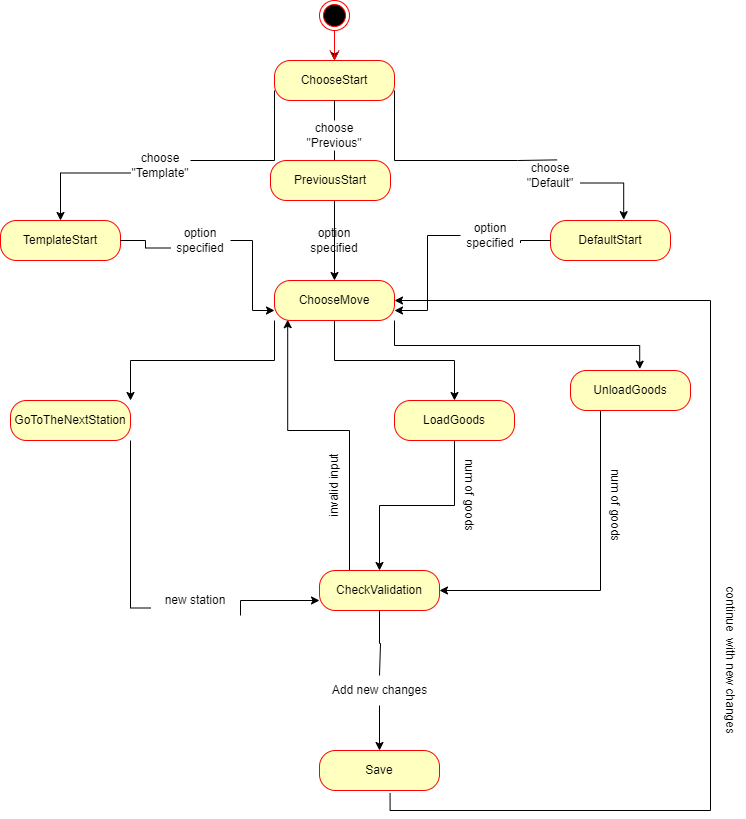

The diagram above was exported from draw.io. Its source (the exported page's mxGraphModel, read from the mxfile embedded in the PNG):
<mxGraphModel dx="1036" dy="1730" grid="1" gridSize="10" guides="1" tooltips="1" connect="1" arrows="1" fold="1" page="1" pageScale="1" pageWidth="827" pageHeight="1169" math="0" shadow="0">
  <root>
    <mxCell id="0" />
    <mxCell id="1" parent="0" />
    <mxCell id="8unszsa37rtcRoDUqb-T-4" value="" style="edgeStyle=orthogonalEdgeStyle;rounded=0;orthogonalLoop=1;jettySize=auto;html=1;" edge="1" parent="1" source="8unszsa37rtcRoDUqb-T-1" target="8unszsa37rtcRoDUqb-T-2">
      <mxGeometry relative="1" as="geometry" />
    </mxCell>
    <mxCell id="8unszsa37rtcRoDUqb-T-1" value="" style="ellipse;html=1;shape=endState;fillColor=#000000;strokeColor=#ff0000;" vertex="1" parent="1">
      <mxGeometry x="399" y="-40" width="30" height="30" as="geometry" />
    </mxCell>
    <mxCell id="8unszsa37rtcRoDUqb-T-15" style="edgeStyle=orthogonalEdgeStyle;rounded=0;orthogonalLoop=1;jettySize=auto;html=1;exitX=0;exitY=0.75;exitDx=0;exitDy=0;startArrow=none;" edge="1" parent="1" source="8unszsa37rtcRoDUqb-T-32" target="8unszsa37rtcRoDUqb-T-5">
      <mxGeometry relative="1" as="geometry" />
    </mxCell>
    <mxCell id="8unszsa37rtcRoDUqb-T-17" style="edgeStyle=orthogonalEdgeStyle;rounded=0;orthogonalLoop=1;jettySize=auto;html=1;exitX=1;exitY=0.75;exitDx=0;exitDy=0;entryX=0.61;entryY=-0.02;entryDx=0;entryDy=0;entryPerimeter=0;startArrow=none;" edge="1" parent="1" source="8unszsa37rtcRoDUqb-T-40" target="8unszsa37rtcRoDUqb-T-8">
      <mxGeometry relative="1" as="geometry" />
    </mxCell>
    <mxCell id="8unszsa37rtcRoDUqb-T-18" style="edgeStyle=orthogonalEdgeStyle;rounded=0;orthogonalLoop=1;jettySize=auto;html=1;exitX=0.5;exitY=1;exitDx=0;exitDy=0;entryX=0.5;entryY=0;entryDx=0;entryDy=0;startArrow=none;" edge="1" parent="1" source="8unszsa37rtcRoDUqb-T-42" target="8unszsa37rtcRoDUqb-T-7">
      <mxGeometry relative="1" as="geometry">
        <Array as="points">
          <mxPoint x="414" y="150" />
          <mxPoint x="410" y="150" />
        </Array>
      </mxGeometry>
    </mxCell>
    <mxCell id="8unszsa37rtcRoDUqb-T-2" value="ChooseStart" style="rounded=1;whiteSpace=wrap;html=1;arcSize=40;fontColor=#000000;fillColor=#ffffc0;strokeColor=#ff0000;" vertex="1" parent="1">
      <mxGeometry x="354" y="20" width="120" height="40" as="geometry" />
    </mxCell>
    <mxCell id="8unszsa37rtcRoDUqb-T-3" value="" style="edgeStyle=orthogonalEdgeStyle;html=1;verticalAlign=bottom;endArrow=open;endSize=8;strokeColor=#ff0000;rounded=0;entryX=0.5;entryY=0;entryDx=0;entryDy=0;" edge="1" source="8unszsa37rtcRoDUqb-T-1" parent="1" target="8unszsa37rtcRoDUqb-T-2">
      <mxGeometry relative="1" as="geometry">
        <mxPoint x="395" y="210" as="targetPoint" />
        <mxPoint x="395" y="50" as="sourcePoint" />
      </mxGeometry>
    </mxCell>
    <mxCell id="8unszsa37rtcRoDUqb-T-22" style="edgeStyle=orthogonalEdgeStyle;rounded=0;orthogonalLoop=1;jettySize=auto;html=1;exitX=1;exitY=0.5;exitDx=0;exitDy=0;entryX=0;entryY=0.75;entryDx=0;entryDy=0;startArrow=none;" edge="1" parent="1" source="8unszsa37rtcRoDUqb-T-44" target="8unszsa37rtcRoDUqb-T-20">
      <mxGeometry relative="1" as="geometry" />
    </mxCell>
    <mxCell id="8unszsa37rtcRoDUqb-T-5" value="TemplateStart" style="rounded=1;whiteSpace=wrap;html=1;arcSize=40;fontColor=#000000;fillColor=#ffffc0;strokeColor=#ff0000;" vertex="1" parent="1">
      <mxGeometry x="80" y="180" width="120" height="40" as="geometry" />
    </mxCell>
    <mxCell id="8unszsa37rtcRoDUqb-T-23" style="edgeStyle=orthogonalEdgeStyle;rounded=0;orthogonalLoop=1;jettySize=auto;html=1;exitX=0.5;exitY=1;exitDx=0;exitDy=0;entryX=0.5;entryY=0;entryDx=0;entryDy=0;startArrow=none;" edge="1" parent="1" source="8unszsa37rtcRoDUqb-T-48" target="8unszsa37rtcRoDUqb-T-20">
      <mxGeometry relative="1" as="geometry">
        <Array as="points">
          <mxPoint x="414" y="160" />
        </Array>
      </mxGeometry>
    </mxCell>
    <mxCell id="8unszsa37rtcRoDUqb-T-7" value="PreviousStart" style="rounded=1;whiteSpace=wrap;html=1;arcSize=40;fontColor=#000000;fillColor=#ffffc0;strokeColor=#ff0000;" vertex="1" parent="1">
      <mxGeometry x="350" y="120" width="120" height="40" as="geometry" />
    </mxCell>
    <mxCell id="8unszsa37rtcRoDUqb-T-21" style="edgeStyle=orthogonalEdgeStyle;rounded=0;orthogonalLoop=1;jettySize=auto;html=1;exitX=0;exitY=0.5;exitDx=0;exitDy=0;entryX=1;entryY=0.75;entryDx=0;entryDy=0;startArrow=none;" edge="1" parent="1" source="8unszsa37rtcRoDUqb-T-46" target="8unszsa37rtcRoDUqb-T-20">
      <mxGeometry relative="1" as="geometry" />
    </mxCell>
    <mxCell id="8unszsa37rtcRoDUqb-T-8" value="DefaultStart" style="rounded=1;whiteSpace=wrap;html=1;arcSize=40;fontColor=#000000;fillColor=#ffffc0;strokeColor=#ff0000;" vertex="1" parent="1">
      <mxGeometry x="630" y="180" width="120" height="40" as="geometry" />
    </mxCell>
    <mxCell id="8unszsa37rtcRoDUqb-T-28" style="edgeStyle=orthogonalEdgeStyle;rounded=0;orthogonalLoop=1;jettySize=auto;html=1;exitX=1;exitY=1;exitDx=0;exitDy=0;entryX=0;entryY=0.75;entryDx=0;entryDy=0;startArrow=none;" edge="1" parent="1" source="8unszsa37rtcRoDUqb-T-56" target="8unszsa37rtcRoDUqb-T-13">
      <mxGeometry relative="1" as="geometry">
        <Array as="points">
          <mxPoint x="320" y="560" />
        </Array>
      </mxGeometry>
    </mxCell>
    <mxCell id="8unszsa37rtcRoDUqb-T-9" value="GoToTheNextStation" style="rounded=1;whiteSpace=wrap;html=1;arcSize=40;fontColor=#000000;fillColor=#ffffc0;strokeColor=#ff0000;" vertex="1" parent="1">
      <mxGeometry x="90" y="360" width="120" height="40" as="geometry" />
    </mxCell>
    <mxCell id="8unszsa37rtcRoDUqb-T-27" style="edgeStyle=orthogonalEdgeStyle;rounded=0;orthogonalLoop=1;jettySize=auto;html=1;exitX=0.5;exitY=1;exitDx=0;exitDy=0;" edge="1" parent="1" source="8unszsa37rtcRoDUqb-T-11" target="8unszsa37rtcRoDUqb-T-13">
      <mxGeometry relative="1" as="geometry" />
    </mxCell>
    <mxCell id="8unszsa37rtcRoDUqb-T-11" value="LoadGoods" style="rounded=1;whiteSpace=wrap;html=1;arcSize=40;fontColor=#000000;fillColor=#ffffc0;strokeColor=#ff0000;" vertex="1" parent="1">
      <mxGeometry x="474" y="360" width="120" height="40" as="geometry" />
    </mxCell>
    <mxCell id="8unszsa37rtcRoDUqb-T-29" style="edgeStyle=orthogonalEdgeStyle;rounded=0;orthogonalLoop=1;jettySize=auto;html=1;exitX=0.25;exitY=1;exitDx=0;exitDy=0;entryX=1;entryY=0.5;entryDx=0;entryDy=0;" edge="1" parent="1" source="8unszsa37rtcRoDUqb-T-12" target="8unszsa37rtcRoDUqb-T-13">
      <mxGeometry relative="1" as="geometry" />
    </mxCell>
    <mxCell id="8unszsa37rtcRoDUqb-T-12" value="UnloadGoods" style="rounded=1;whiteSpace=wrap;html=1;arcSize=40;fontColor=#000000;fillColor=#ffffc0;strokeColor=#ff0000;" vertex="1" parent="1">
      <mxGeometry x="650" y="330" width="120" height="40" as="geometry" />
    </mxCell>
    <mxCell id="8unszsa37rtcRoDUqb-T-30" style="edgeStyle=orthogonalEdgeStyle;rounded=0;orthogonalLoop=1;jettySize=auto;html=1;exitX=0.5;exitY=1;exitDx=0;exitDy=0;entryX=0.5;entryY=0;entryDx=0;entryDy=0;startArrow=none;" edge="1" parent="1" source="8unszsa37rtcRoDUqb-T-54" target="8unszsa37rtcRoDUqb-T-14">
      <mxGeometry relative="1" as="geometry" />
    </mxCell>
    <mxCell id="8unszsa37rtcRoDUqb-T-31" style="edgeStyle=orthogonalEdgeStyle;rounded=0;orthogonalLoop=1;jettySize=auto;html=1;exitX=0.25;exitY=0;exitDx=0;exitDy=0;entryX=0.11;entryY=0.98;entryDx=0;entryDy=0;entryPerimeter=0;" edge="1" parent="1" source="8unszsa37rtcRoDUqb-T-13" target="8unszsa37rtcRoDUqb-T-20">
      <mxGeometry relative="1" as="geometry">
        <Array as="points">
          <mxPoint x="429" y="390" />
          <mxPoint x="367" y="390" />
        </Array>
      </mxGeometry>
    </mxCell>
    <mxCell id="8unszsa37rtcRoDUqb-T-13" value="CheckValidation" style="rounded=1;whiteSpace=wrap;html=1;arcSize=40;fontColor=#000000;fillColor=#ffffc0;strokeColor=#ff0000;" vertex="1" parent="1">
      <mxGeometry x="399" y="530" width="120" height="40" as="geometry" />
    </mxCell>
    <mxCell id="8unszsa37rtcRoDUqb-T-50" style="edgeStyle=orthogonalEdgeStyle;rounded=0;orthogonalLoop=1;jettySize=auto;html=1;exitX=0.588;exitY=1.065;exitDx=0;exitDy=0;exitPerimeter=0;" edge="1" parent="1" source="8unszsa37rtcRoDUqb-T-14" target="8unszsa37rtcRoDUqb-T-20">
      <mxGeometry relative="1" as="geometry">
        <Array as="points">
          <mxPoint x="470" y="770" />
          <mxPoint x="790" y="770" />
          <mxPoint x="790" y="260" />
        </Array>
      </mxGeometry>
    </mxCell>
    <mxCell id="8unszsa37rtcRoDUqb-T-14" value="Save" style="rounded=1;whiteSpace=wrap;html=1;arcSize=40;fontColor=#000000;fillColor=#ffffc0;strokeColor=#ff0000;" vertex="1" parent="1">
      <mxGeometry x="399" y="710" width="120" height="40" as="geometry" />
    </mxCell>
    <mxCell id="8unszsa37rtcRoDUqb-T-24" style="edgeStyle=orthogonalEdgeStyle;rounded=0;orthogonalLoop=1;jettySize=auto;html=1;exitX=0.5;exitY=1;exitDx=0;exitDy=0;" edge="1" parent="1" source="8unszsa37rtcRoDUqb-T-20" target="8unszsa37rtcRoDUqb-T-11">
      <mxGeometry relative="1" as="geometry" />
    </mxCell>
    <mxCell id="8unszsa37rtcRoDUqb-T-25" style="edgeStyle=orthogonalEdgeStyle;rounded=0;orthogonalLoop=1;jettySize=auto;html=1;exitX=0;exitY=1;exitDx=0;exitDy=0;entryX=1;entryY=0;entryDx=0;entryDy=0;" edge="1" parent="1" source="8unszsa37rtcRoDUqb-T-20" target="8unszsa37rtcRoDUqb-T-9">
      <mxGeometry relative="1" as="geometry" />
    </mxCell>
    <mxCell id="8unszsa37rtcRoDUqb-T-26" style="edgeStyle=orthogonalEdgeStyle;rounded=0;orthogonalLoop=1;jettySize=auto;html=1;exitX=1;exitY=1;exitDx=0;exitDy=0;entryX=0.577;entryY=-0.035;entryDx=0;entryDy=0;entryPerimeter=0;" edge="1" parent="1" source="8unszsa37rtcRoDUqb-T-20" target="8unszsa37rtcRoDUqb-T-12">
      <mxGeometry relative="1" as="geometry">
        <mxPoint x="630" y="320" as="targetPoint" />
      </mxGeometry>
    </mxCell>
    <mxCell id="8unszsa37rtcRoDUqb-T-20" value="ChooseMove" style="rounded=1;whiteSpace=wrap;html=1;arcSize=40;fontColor=#000000;fillColor=#ffffc0;strokeColor=#ff0000;" vertex="1" parent="1">
      <mxGeometry x="354" y="240" width="120" height="40" as="geometry" />
    </mxCell>
    <mxCell id="8unszsa37rtcRoDUqb-T-32" value="choose &quot;Template&quot;" style="text;html=1;strokeColor=none;fillColor=none;align=center;verticalAlign=middle;whiteSpace=wrap;rounded=0;" vertex="1" parent="1">
      <mxGeometry x="210" y="110" width="60" height="30" as="geometry" />
    </mxCell>
    <mxCell id="8unszsa37rtcRoDUqb-T-33" value="" style="edgeStyle=orthogonalEdgeStyle;rounded=0;orthogonalLoop=1;jettySize=auto;html=1;exitX=0;exitY=0.75;exitDx=0;exitDy=0;endArrow=none;" edge="1" parent="1" source="8unszsa37rtcRoDUqb-T-2" target="8unszsa37rtcRoDUqb-T-32">
      <mxGeometry relative="1" as="geometry">
        <mxPoint x="354" y="130" as="sourcePoint" />
        <mxPoint x="140" y="180" as="targetPoint" />
        <Array as="points">
          <mxPoint x="354" y="120" />
        </Array>
      </mxGeometry>
    </mxCell>
    <mxCell id="8unszsa37rtcRoDUqb-T-40" value="choose &quot;Default&quot;" style="text;html=1;strokeColor=none;fillColor=none;align=center;verticalAlign=middle;whiteSpace=wrap;rounded=0;" vertex="1" parent="1">
      <mxGeometry x="600" y="120" width="60" height="30" as="geometry" />
    </mxCell>
    <mxCell id="8unszsa37rtcRoDUqb-T-41" value="" style="edgeStyle=orthogonalEdgeStyle;rounded=0;orthogonalLoop=1;jettySize=auto;html=1;exitX=1;exitY=0.75;exitDx=0;exitDy=0;entryX=0.61;entryY=-0.02;entryDx=0;entryDy=0;entryPerimeter=0;endArrow=none;" edge="1" parent="1" source="8unszsa37rtcRoDUqb-T-2" target="8unszsa37rtcRoDUqb-T-40">
      <mxGeometry relative="1" as="geometry">
        <mxPoint x="474" y="130" as="sourcePoint" />
        <mxPoint x="703.2" y="179.20000000000005" as="targetPoint" />
        <Array as="points">
          <mxPoint x="474" y="120" />
          <mxPoint x="597" y="120" />
        </Array>
      </mxGeometry>
    </mxCell>
    <mxCell id="8unszsa37rtcRoDUqb-T-42" value="choose&lt;br&gt;&quot;Previous&quot;" style="text;html=1;strokeColor=none;fillColor=none;align=center;verticalAlign=middle;whiteSpace=wrap;rounded=0;" vertex="1" parent="1">
      <mxGeometry x="384" y="80" width="60" height="30" as="geometry" />
    </mxCell>
    <mxCell id="8unszsa37rtcRoDUqb-T-43" value="" style="edgeStyle=orthogonalEdgeStyle;rounded=0;orthogonalLoop=1;jettySize=auto;html=1;exitX=0.5;exitY=1;exitDx=0;exitDy=0;entryX=0.5;entryY=0;entryDx=0;entryDy=0;endArrow=none;" edge="1" parent="1" source="8unszsa37rtcRoDUqb-T-2" target="8unszsa37rtcRoDUqb-T-42">
      <mxGeometry relative="1" as="geometry">
        <mxPoint x="414" y="120" as="sourcePoint" />
        <mxPoint x="410" y="180" as="targetPoint" />
        <Array as="points" />
      </mxGeometry>
    </mxCell>
    <mxCell id="8unszsa37rtcRoDUqb-T-44" value="option specified" style="text;html=1;strokeColor=none;fillColor=none;align=center;verticalAlign=middle;whiteSpace=wrap;rounded=0;" vertex="1" parent="1">
      <mxGeometry x="250" y="185" width="60" height="30" as="geometry" />
    </mxCell>
    <mxCell id="8unszsa37rtcRoDUqb-T-45" value="" style="edgeStyle=orthogonalEdgeStyle;rounded=0;orthogonalLoop=1;jettySize=auto;html=1;exitX=1;exitY=0.5;exitDx=0;exitDy=0;entryX=0;entryY=0.75;entryDx=0;entryDy=0;endArrow=none;" edge="1" parent="1" source="8unszsa37rtcRoDUqb-T-5" target="8unszsa37rtcRoDUqb-T-44">
      <mxGeometry relative="1" as="geometry">
        <mxPoint x="200" y="200" as="sourcePoint" />
        <mxPoint x="354" y="270" as="targetPoint" />
      </mxGeometry>
    </mxCell>
    <mxCell id="8unszsa37rtcRoDUqb-T-46" value="option specified" style="text;html=1;strokeColor=none;fillColor=none;align=center;verticalAlign=middle;whiteSpace=wrap;rounded=0;" vertex="1" parent="1">
      <mxGeometry x="540" y="180" width="60" height="30" as="geometry" />
    </mxCell>
    <mxCell id="8unszsa37rtcRoDUqb-T-47" value="" style="edgeStyle=orthogonalEdgeStyle;rounded=0;orthogonalLoop=1;jettySize=auto;html=1;exitX=0;exitY=0.5;exitDx=0;exitDy=0;entryX=1;entryY=0.75;entryDx=0;entryDy=0;endArrow=none;" edge="1" parent="1" source="8unszsa37rtcRoDUqb-T-8" target="8unszsa37rtcRoDUqb-T-46">
      <mxGeometry relative="1" as="geometry">
        <mxPoint x="630" y="200" as="sourcePoint" />
        <mxPoint x="474" y="270" as="targetPoint" />
      </mxGeometry>
    </mxCell>
    <mxCell id="8unszsa37rtcRoDUqb-T-48" value="option specified" style="text;html=1;strokeColor=none;fillColor=none;align=center;verticalAlign=middle;whiteSpace=wrap;rounded=0;" vertex="1" parent="1">
      <mxGeometry x="384" y="185" width="60" height="30" as="geometry" />
    </mxCell>
    <mxCell id="8unszsa37rtcRoDUqb-T-49" value="" style="edgeStyle=orthogonalEdgeStyle;rounded=0;orthogonalLoop=1;jettySize=auto;html=1;exitX=0.5;exitY=1;exitDx=0;exitDy=0;endArrow=none;" edge="1" parent="1" source="8unszsa37rtcRoDUqb-T-7" target="8unszsa37rtcRoDUqb-T-7">
      <mxGeometry relative="1" as="geometry">
        <mxPoint x="410" y="160" as="sourcePoint" />
        <mxPoint x="414" y="240" as="targetPoint" />
        <Array as="points" />
      </mxGeometry>
    </mxCell>
    <mxCell id="8unszsa37rtcRoDUqb-T-51" value="continue&amp;nbsp; with new changes" style="text;html=1;strokeColor=none;fillColor=none;align=center;verticalAlign=middle;whiteSpace=wrap;rounded=0;rotation=90;" vertex="1" parent="1">
      <mxGeometry x="725" y="605" width="170" height="30" as="geometry" />
    </mxCell>
    <mxCell id="8unszsa37rtcRoDUqb-T-53" value="invalid input" style="text;html=1;strokeColor=none;fillColor=none;align=center;verticalAlign=middle;whiteSpace=wrap;rounded=0;rotation=-90;" vertex="1" parent="1">
      <mxGeometry x="369" y="430" width="90" height="30" as="geometry" />
    </mxCell>
    <mxCell id="8unszsa37rtcRoDUqb-T-54" value="Add new changes" style="text;html=1;strokeColor=none;fillColor=none;align=center;verticalAlign=middle;whiteSpace=wrap;rounded=0;" vertex="1" parent="1">
      <mxGeometry x="403.5" y="635" width="111" height="30" as="geometry" />
    </mxCell>
    <mxCell id="8unszsa37rtcRoDUqb-T-55" value="" style="edgeStyle=orthogonalEdgeStyle;rounded=0;orthogonalLoop=1;jettySize=auto;html=1;exitX=0.5;exitY=1;exitDx=0;exitDy=0;entryX=0.5;entryY=0;entryDx=0;entryDy=0;endArrow=none;" edge="1" parent="1" source="8unszsa37rtcRoDUqb-T-13" target="8unszsa37rtcRoDUqb-T-54">
      <mxGeometry relative="1" as="geometry">
        <mxPoint x="459" y="570" as="sourcePoint" />
        <mxPoint x="459" y="710" as="targetPoint" />
        <Array as="points">
          <mxPoint x="459" y="603" />
          <mxPoint x="460" y="603" />
          <mxPoint x="460" y="635" />
        </Array>
      </mxGeometry>
    </mxCell>
    <mxCell id="8unszsa37rtcRoDUqb-T-56" value="new station" style="text;html=1;strokeColor=none;fillColor=none;align=center;verticalAlign=middle;whiteSpace=wrap;rounded=0;" vertex="1" parent="1">
      <mxGeometry x="230" y="545" width="90" height="30" as="geometry" />
    </mxCell>
    <mxCell id="8unszsa37rtcRoDUqb-T-57" value="" style="edgeStyle=orthogonalEdgeStyle;rounded=0;orthogonalLoop=1;jettySize=auto;html=1;exitX=1;exitY=1;exitDx=0;exitDy=0;entryX=0;entryY=0.75;entryDx=0;entryDy=0;endArrow=none;" edge="1" parent="1" source="8unszsa37rtcRoDUqb-T-9" target="8unszsa37rtcRoDUqb-T-56">
      <mxGeometry relative="1" as="geometry">
        <mxPoint x="210" y="400" as="sourcePoint" />
        <mxPoint x="399" y="560" as="targetPoint" />
      </mxGeometry>
    </mxCell>
    <mxCell id="8unszsa37rtcRoDUqb-T-60" value="num of goods" style="text;html=1;strokeColor=none;fillColor=none;align=center;verticalAlign=middle;whiteSpace=wrap;rounded=0;rotation=90;" vertex="1" parent="1">
      <mxGeometry x="620" y="450" width="150" height="30" as="geometry" />
    </mxCell>
    <mxCell id="8unszsa37rtcRoDUqb-T-61" value="num of goods" style="text;html=1;strokeColor=none;fillColor=none;align=center;verticalAlign=middle;whiteSpace=wrap;rounded=0;rotation=90;" vertex="1" parent="1">
      <mxGeometry x="474" y="440" width="150" height="30" as="geometry" />
    </mxCell>
  </root>
</mxGraphModel>